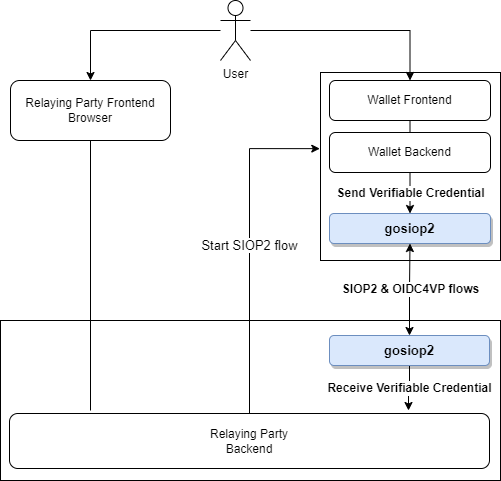

The diagram above was exported from draw.io. Its source (the exported page's mxGraphModel, read from the mxfile embedded in the PNG):
<mxGraphModel dx="569" dy="425" grid="1" gridSize="10" guides="1" tooltips="1" connect="1" arrows="1" fold="1" page="1" pageScale="1" pageWidth="827" pageHeight="1169" math="0" shadow="0">
  <root>
    <mxCell id="0" />
    <mxCell id="1" parent="0" />
    <mxCell id="nkVueOVHJZhq_q3cIJfA-28" value="" style="rounded=0;whiteSpace=wrap;html=1;" parent="1" vertex="1">
      <mxGeometry x="30" y="340" width="500" height="160" as="geometry" />
    </mxCell>
    <mxCell id="nkVueOVHJZhq_q3cIJfA-27" value="" style="rounded=0;whiteSpace=wrap;html=1;" parent="1" vertex="1">
      <mxGeometry x="350" y="92" width="180" height="188" as="geometry" />
    </mxCell>
    <mxCell id="nkVueOVHJZhq_q3cIJfA-18" style="edgeStyle=orthogonalEdgeStyle;rounded=0;orthogonalLoop=1;jettySize=auto;html=1;entryX=0.5;entryY=0;entryDx=0;entryDy=0;startArrow=none;startFill=0;" parent="1" source="2" target="nkVueOVHJZhq_q3cIJfA-10" edge="1">
      <mxGeometry relative="1" as="geometry" />
    </mxCell>
    <mxCell id="nkVueOVHJZhq_q3cIJfA-19" style="edgeStyle=orthogonalEdgeStyle;rounded=0;orthogonalLoop=1;jettySize=auto;html=1;entryX=0.5;entryY=0;entryDx=0;entryDy=0;startArrow=none;startFill=0;" parent="1" source="2" target="nkVueOVHJZhq_q3cIJfA-11" edge="1">
      <mxGeometry relative="1" as="geometry" />
    </mxCell>
    <mxCell id="2" value="User" style="shape=umlActor;verticalLabelPosition=bottom;verticalAlign=top;html=1;outlineConnect=0;" parent="1" vertex="1">
      <mxGeometry x="250" y="20" width="30" height="60" as="geometry" />
    </mxCell>
    <mxCell id="nkVueOVHJZhq_q3cIJfA-8" value="&lt;b&gt;&lt;font style=&quot;font-size: 12px&quot;&gt;SIOP2 &amp;amp; OIDC4VP flows&lt;/font&gt;&lt;/b&gt;" style="edgeStyle=orthogonalEdgeStyle;rounded=0;orthogonalLoop=1;jettySize=auto;html=1;exitX=0.5;exitY=0;exitDx=0;exitDy=0;startArrow=classic;startFill=1;" parent="1" source="3" target="nkVueOVHJZhq_q3cIJfA-7" edge="1">
      <mxGeometry x="0.009" relative="1" as="geometry">
        <mxPoint as="offset" />
      </mxGeometry>
    </mxCell>
    <mxCell id="nkVueOVHJZhq_q3cIJfA-25" value="&lt;b&gt;&lt;font style=&quot;font-size: 12px&quot;&gt;Receive Verifiable Credential&lt;/font&gt;&lt;/b&gt;" style="edgeStyle=orthogonalEdgeStyle;rounded=0;orthogonalLoop=1;jettySize=auto;html=1;exitX=0.5;exitY=1;exitDx=0;exitDy=0;startArrow=none;startFill=0;endArrow=classic;endFill=1;" parent="1" source="3" edge="1">
      <mxGeometry relative="1" as="geometry">
        <mxPoint x="438" y="430" as="targetPoint" />
      </mxGeometry>
    </mxCell>
    <mxCell id="3" value="&lt;b&gt;&lt;font style=&quot;font-size: 13px&quot;&gt;gosiop2&lt;/font&gt;&lt;/b&gt;" style="rounded=1;whiteSpace=wrap;html=1;fillColor=#dae8fc;strokeColor=#6c8ebf;shadow=1;" parent="1" vertex="1">
      <mxGeometry x="359" y="355" width="160" height="30" as="geometry" />
    </mxCell>
    <mxCell id="nkVueOVHJZhq_q3cIJfA-7" value="&lt;b&gt;&lt;font style=&quot;font-size: 13px&quot;&gt;gosiop2&lt;/font&gt;&lt;/b&gt;" style="rounded=1;whiteSpace=wrap;html=1;fillColor=#dae8fc;strokeColor=#6c8ebf;shadow=1;" parent="1" vertex="1">
      <mxGeometry x="359" y="233" width="161" height="30" as="geometry" />
    </mxCell>
    <mxCell id="IlRfKU8ypviA3U-VICmi-3" value="Start SIOP2 flow" style="edgeStyle=orthogonalEdgeStyle;rounded=0;orthogonalLoop=1;jettySize=auto;html=1;exitX=0.5;exitY=0;exitDx=0;exitDy=0;entryX=-0.004;entryY=0.405;entryDx=0;entryDy=0;entryPerimeter=0;fontSize=13;" edge="1" parent="1" source="nkVueOVHJZhq_q3cIJfA-9" target="nkVueOVHJZhq_q3cIJfA-27">
      <mxGeometry relative="1" as="geometry" />
    </mxCell>
    <mxCell id="nkVueOVHJZhq_q3cIJfA-9" value="Relaying Party&lt;br&gt;Backend" style="rounded=1;whiteSpace=wrap;html=1;" parent="1" vertex="1">
      <mxGeometry x="39" y="433" width="480" height="55" as="geometry" />
    </mxCell>
    <mxCell id="nkVueOVHJZhq_q3cIJfA-23" style="edgeStyle=orthogonalEdgeStyle;rounded=0;orthogonalLoop=1;jettySize=auto;html=1;exitX=0.5;exitY=1;exitDx=0;exitDy=0;startArrow=none;startFill=0;endArrow=none;endFill=0;" parent="1" source="nkVueOVHJZhq_q3cIJfA-10" edge="1">
      <mxGeometry relative="1" as="geometry">
        <mxPoint x="120" y="430" as="targetPoint" />
      </mxGeometry>
    </mxCell>
    <mxCell id="nkVueOVHJZhq_q3cIJfA-10" value="Relaying Party Frontend&lt;br&gt;Browser" style="rounded=1;whiteSpace=wrap;html=1;" parent="1" vertex="1">
      <mxGeometry x="40" y="100" width="160" height="60" as="geometry" />
    </mxCell>
    <mxCell id="nkVueOVHJZhq_q3cIJfA-22" style="edgeStyle=orthogonalEdgeStyle;rounded=0;orthogonalLoop=1;jettySize=auto;html=1;exitX=0.5;exitY=1;exitDx=0;exitDy=0;entryX=0.5;entryY=0;entryDx=0;entryDy=0;startArrow=none;startFill=0;endArrow=none;endFill=0;" parent="1" source="nkVueOVHJZhq_q3cIJfA-11" target="nkVueOVHJZhq_q3cIJfA-12" edge="1">
      <mxGeometry relative="1" as="geometry" />
    </mxCell>
    <mxCell id="nkVueOVHJZhq_q3cIJfA-11" value="Wallet Frontend" style="rounded=1;whiteSpace=wrap;html=1;" parent="1" vertex="1">
      <mxGeometry x="359" y="100" width="161" height="40" as="geometry" />
    </mxCell>
    <mxCell id="nkVueOVHJZhq_q3cIJfA-24" value="&lt;b&gt;&lt;font style=&quot;font-size: 12px&quot;&gt;Send Verifiable Credential&lt;/font&gt;&lt;/b&gt;" style="edgeStyle=orthogonalEdgeStyle;rounded=0;orthogonalLoop=1;jettySize=auto;html=1;entryX=0.5;entryY=0;entryDx=0;entryDy=0;startArrow=none;startFill=0;endArrow=classic;endFill=1;" parent="1" source="nkVueOVHJZhq_q3cIJfA-12" target="nkVueOVHJZhq_q3cIJfA-7" edge="1">
      <mxGeometry relative="1" as="geometry" />
    </mxCell>
    <mxCell id="nkVueOVHJZhq_q3cIJfA-12" value="Wallet&amp;nbsp;Backend" style="rounded=1;whiteSpace=wrap;html=1;" parent="1" vertex="1">
      <mxGeometry x="359" y="152" width="161" height="40" as="geometry" />
    </mxCell>
  </root>
</mxGraphModel>